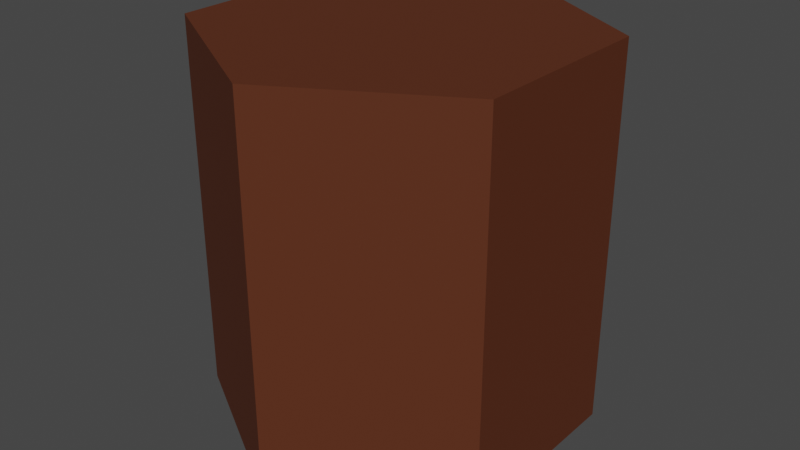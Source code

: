 # Source: SM_Prop_Tree_Stump.blend  (saved by Blender 3.1.7; exported with 4.5.12 LTS)
import bpy
from mathutils import Matrix  # noqa: F401  (used for matrix-valued properties, if any)

bpy.ops.wm.read_factory_settings(use_empty=True)
scene = bpy.context.scene
scene.name = 'Scene'

# ---- collections
col_collection = bpy.data.collections.new('Collection'); scene.collection.children.link(col_collection)

# ---- materials (node trees are filled in below, after node groups)
mat_m_basic_wood = bpy.data.materials.new('M_Basic_Wood')
mat_m_basic_wood.alpha_threshold = 0.0
mat_m_basic_wood.use_transparent_shadow = False
mat_m_basic_wood.line_color = (0.0, 0.0, 0.0, 1.0)

# ---- material node trees
mat_m_basic_wood.use_nodes = True; mat_m_basic_wood.node_tree.nodes.clear()
_N = mat_m_basic_wood.node_tree.nodes; _L = mat_m_basic_wood.node_tree.links
n0 = _N.new('ShaderNodeOutputMaterial'); n0.name = 'Material Output'; n0.location = (300, 300)
n1 = _N.new('ShaderNodeBsdfPrincipled'); n1.name = 'Principled BSDF'; n1.location = (10, 300)
n1.distribution = 'GGX'
n1.subsurface_method = 'RANDOM_WALK_SKIN'
n1.inputs[0].default_value = (0.0999, 0.02624, 0.009721, 1.0)
n1.inputs[2].default_value = 0.75
n1.inputs[3].default_value = 1.45
n1.inputs[13].default_value = 0.25
n1.inputs[27].default_value = (0.0, 0.0, 0.0, 1.0)
n1.inputs[28].default_value = 1.0
_L.new(n1.outputs[0], n0.inputs[0])
n0.is_active_output = True

# ---- world
world_world = bpy.data.worlds.new('World'); scene.world = world_world
world_world.use_nodes = True; world_world.node_tree.nodes.clear()
_N = world_world.node_tree.nodes; _L = world_world.node_tree.links
n0 = _N.new('ShaderNodeOutputWorld'); n0.name = 'World Output'; n0.location = (300, 300)
n1 = _N.new('ShaderNodeBackground'); n1.name = 'Background'; n1.location = (10, 300)
n1.inputs[0].default_value = (0.05088, 0.05088, 0.05088, 1.0)
_L.new(n1.outputs[0], n0.inputs[0])
n0.is_active_output = True
world_world.color = (0.05088, 0.05088, 0.05088)
world_world.use_sun_shadow = False
world_world.sun_shadow_jitter_overblur = 0.0

# ---- meshes
me_cylinder = bpy.data.meshes.new('Cylinder')
me_cylinder.from_pydata([(-1.788e-07, 1.0, 1.0), (-1.192e-07, 1.0, -1.0), (-0.866, 0.5, 1.0), (-0.866, 0.5, -1.0), (-0.866, -0.5, 1.0), (-0.866, -0.5, -1.0), (-1.788e-07, -1.0, 1.0), (3.576e-07, -1.0, -1.0), (0.866, -0.5, 1.0), (0.866, -0.5, -1.0), (0.866, 0.5, 1.0), (0.866, 0.5, -1.0)], [], [(0, 1, 3, 2), (2, 3, 5, 4), (4, 5, 7, 6), (6, 7, 9, 8), (8, 9, 11, 10), (10, 11, 1, 0), (0, 2, 4, 6, 8, 10)])
_uv = me_cylinder.uv_layers.new(name='UVMap')
_uv.uv.foreach_set('vector', [1.0, 0.5, 1.0, 1.0, 0.8333, 1.0, 0.8333, 0.5, 0.8333, 0.5, 0.8333, 1.0, 0.6667, 1.0, 0.6667, 0.5, 0.6667, 0.5, 0.6667, 1.0, 0.5, 1.0, 0.5, 0.5, 0.5, 0.5, 0.5, 1.0, 0.3333, 1.0, 0.3333, 0.5, 0.3333, 0.5, 0.3333, 1.0, 0.1667, 1.0, 0.1667, 0.5, 0.1667, 0.5, 0.1667, 1.0, -8.941e-08, 1.0, -8.941e-08, 0.5, 0.75, 0.49, 0.9578, 0.37, 0.9578, 0.13, 0.75, 0.01, 0.5422, 0.13, 0.5422, 0.37])
me_cylinder.materials.append(mat_m_basic_wood)
me_cylinder.use_remesh_fix_poles = True
me_cylinder.use_remesh_preserve_attributes = False
me_cylinder.update()

# ---- objects
ob_sm_prop_tree_stump = bpy.data.objects.new('SM_Prop_Tree_Stump', me_cylinder)

# ---- transforms, parenting, visibility, modifiers, constraints
ob_sm_prop_tree_stump.location = (0.0, 0.0, 0.0)

# ---- collection membership
col_collection.objects.link(ob_sm_prop_tree_stump)

# ---- scene / render settings (as saved in the file)
scene.frame_start = 1; scene.frame_end = 250; scene.frame_set(1)
scene.render.engine = 'BLENDER_EEVEE_NEXT'
scene.cycles.sampling_pattern = 'TABULATED_SOBOL'
scene.cycles.use_light_tree = False
scene.view_settings.view_transform = 'Filmic'
bpy.context.view_layer.update()

# ---- added for rendering (the .blend has no active camera and no usable light): camera, sun
cam_auto = bpy.data.cameras.new('AutoCamera')
cam_auto.lens = 50.0
cam_auto.sensor_width = 36.0
cam_auto.clip_end = 1000.0
ob_auto_camera = bpy.data.objects.new('AutoCamera', cam_auto)
scene.collection.objects.link(ob_auto_camera)
ob_auto_camera.location = (3.06862, -3.68235, 2.4549)
ob_auto_camera.rotation_euler = (1.09748, -7.21219e-08, 0.694738)
scene.camera = ob_auto_camera
light_auto_sun = bpy.data.lights.new('AutoSun', 'SUN')
light_auto_sun.energy = 3.0
light_auto_sun.angle = 0.0523599
ob_auto_sun = bpy.data.objects.new('AutoSun', light_auto_sun)
scene.collection.objects.link(ob_auto_sun)
ob_auto_sun.rotation_euler = (0.872665, 0.174533, 0.523599)
bpy.context.view_layer.update()

